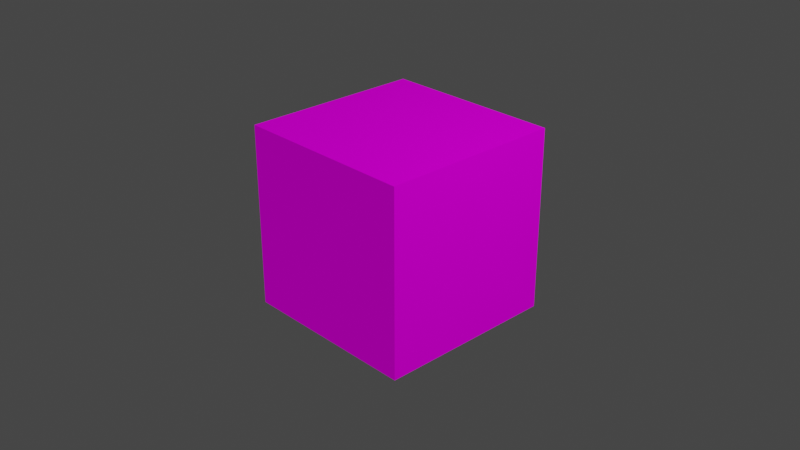 # Source: ShadowsAlchemy.blend  (saved by Blender 3.6.11; exported with 4.5.12 LTS)
import bpy
from mathutils import Matrix  # noqa: F401  (used for matrix-valued properties, if any)

bpy.ops.wm.read_factory_settings(use_empty=True)
scene = bpy.context.scene
scene.name = 'Scene'

# ---- collections
col_collection = bpy.data.collections.new('Collection'); scene.collection.children.link(col_collection)

# ---- images (referenced by path relative to the original .blend; pixels are not part of the script)
import os
ASSET_DIR = os.environ.get("B2B_ASSET_DIR", "")  # directory of the original .blend (textures are referenced by path, not embedded)
HERE = os.path.dirname(os.path.abspath(__file__))  # packed textures are extracted next to this script under _unpacked/

def load_image(name, relpath, width, height, colorspace="sRGB"):
    """Load a texture the original file referenced (path relative to the .blend, or extracted next to this script)."""
    p = next((c for c in (os.path.join(HERE, relpath), os.path.join(ASSET_DIR, relpath)) if relpath and os.path.exists(c)), "")
    if p:
        img = bpy.data.images.load(p, check_existing=True)
        img.name = name
    else:  # same state as the original file: an image datablock whose file is absent (Cycles renders it pink)
        img = bpy.data.images.new(name, width, height)
        img.source = "FILE"
        img.filepath = "//" + (relpath or name)
    img.colorspace_settings.name = colorspace
    return img
img_imphenziapixpal_attributes_png = load_image('ImphenziaPixPal_Attributes.png', 'ImphenziaPixPal_Attributes.png', 1024, 1024, 'sRGB')
img_imphenziapixpal_emission_png = load_image('ImphenziaPixPal_Emission.png', 'ImphenziaPixPal_Emission.png', 1024, 1024, 'sRGB')
img_imphenziapixpal_basecolor_png = load_image('ImphenziaPixPal_BaseColor.png', 'ImphenziaPixPal_BaseColor.png', 1024, 1024, 'sRGB')

# ---- materials (node trees are filled in below, after node groups)
mat_material_001 = bpy.data.materials.new('Material.001')
mat_material_001.alpha_threshold = 0.0
mat_material_001.use_transparent_shadow = False
mat_material_001.roughness = 0.5
mat_material_001.line_color = (0.0, 0.0, 0.0, 1.0)

# ---- node groups
ng_armory_pbr_001 = bpy.data.node_groups.new('Armory PBR.001', 'ShaderNodeTree')
_s = ng_armory_pbr_001.interface.new_socket(name='Surface', in_out='OUTPUT', socket_type='NodeSocketShader')
_s = ng_armory_pbr_001.interface.new_socket(name='Displacement', in_out='OUTPUT', socket_type='NodeSocketFloat')
_s = ng_armory_pbr_001.interface.new_socket(name='Base Color', in_out='INPUT', socket_type='NodeSocketColor')
_s.default_value = (0.8, 0.8, 0.8, 1.0)
_s = ng_armory_pbr_001.interface.new_socket(name='Opacity', in_out='INPUT', socket_type='NodeSocketFloat')
_s.default_value = 1.0
_s.min_value = 0.0
_s.max_value = 1.0
_s = ng_armory_pbr_001.interface.new_socket(name='Occlusion', in_out='INPUT', socket_type='NodeSocketFloat')
_s.default_value = 1.0
_s.min_value = 0.0
_s.max_value = 1.0
_s = ng_armory_pbr_001.interface.new_socket(name='Roughness', in_out='INPUT', socket_type='NodeSocketFloat')
_s.default_value = 0.1
_s.min_value = 0.0
_s.max_value = 1.0
_s = ng_armory_pbr_001.interface.new_socket(name='Metallic', in_out='INPUT', socket_type='NodeSocketFloat')
_s.min_value = 0.0
_s.max_value = 1.0
_s = ng_armory_pbr_001.interface.new_socket(name='Normal Map', in_out='INPUT', socket_type='NodeSocketColor')
_s.default_value = (0.5, 0.5, 1.0, 1.0)
_s = ng_armory_pbr_001.interface.new_socket(name='Emission', in_out='INPUT', socket_type='NodeSocketFloat')
_s.min_value = 0.0
_s.max_value = 100.0
_s = ng_armory_pbr_001.interface.new_socket(name='Height', in_out='INPUT', socket_type='NodeSocketFloat')
_s.min_value = 0.0
_s.max_value = 1.0
_s = ng_armory_pbr_001.interface.new_socket(name='Subsurface', in_out='INPUT', socket_type='NodeSocketFloat')
_s.min_value = 0.0
_s.max_value = 1.0
_N = ng_armory_pbr_001.nodes; _L = ng_armory_pbr_001.links
n0 = _N.new('ShaderNodeMix'); n0.name = 'Mix'; n0.location = (-970, 21)
n0.data_type = 'RGBA'
n0.blend_type = 'MULTIPLY'
n0.inputs[0].default_value = 1.0
n1 = _N.new('NodeGroupInput'); n1.name = 'Group Input'; n1.location = (-1317, -92)
n1.width = 152
n2 = _N.new('ShaderNodeMixShader'); n2.name = 'Mix Shader'; n2.location = (-438, -318)
n3 = _N.new('ShaderNodeEmission'); n3.name = 'Emission'; n3.location = (-721, -589)
n4 = _N.new('ShaderNodeBsdfPrincipled'); n4.name = 'Principled BSDF'; n4.location = (-744, -47)
n4.width = 185
n4.subsurface_method = 'BURLEY'
n4.inputs[3].default_value = 1.45
n4.inputs[8].default_value = 1.0
n4.inputs[9].default_value = (1.0, 1.0, 1.0)
n4.inputs[27].default_value = (0.0, 0.0, 0.0, 1.0)
n4.inputs[28].default_value = 1.0
n5 = _N.new('ShaderNodeNormalMap'); n5.name = 'Normal Map'; n5.location = (-1079, -425)
n6 = _N.new('NodeGroupOutput'); n6.name = 'Group Output'; n6.location = (-21, -242)
n6.width = 158
n7 = _N.new('ShaderNodeMixShader'); n7.name = 'Mix Shader.001'; n7.location = (-255, -71)
n8 = _N.new('ShaderNodeBsdfTransparent'); n8.name = 'Transparent BSDF'; n8.location = (-444, -142)
n9 = _N.new('ShaderNodeMix'); n9.name = 'Mix.001'; n9.location = (-914, -167)
n9.data_type = 'RGBA'
n9.inputs[7].default_value = (0.7, 0.1, 0.1, 1.0)
_L.new(n1.outputs[3], n4.inputs[2])
_L.new(n1.outputs[4], n4.inputs[1])
_L.new(n1.outputs[7], n6.inputs[1])
_L.new(n1.outputs[2], n0.inputs[7])
_L.new(n1.outputs[0], n0.inputs[6])
_L.new(n1.outputs[6], n2.inputs[0])
_L.new(n1.outputs[0], n3.inputs[0])
_L.new(n3.outputs[0], n2.inputs[2])
_L.new(n4.outputs[0], n2.inputs[1])
_L.new(n1.outputs[5], n5.inputs[1])
_L.new(n5.outputs[0], n4.inputs[5])
_L.new(n1.outputs[1], n7.inputs[0])
_L.new(n8.outputs[0], n7.inputs[1])
_L.new(n2.outputs[0], n7.inputs[2])
_L.new(n7.outputs[0], n6.inputs[0])
_L.new(n0.outputs[2], n9.inputs[6])
_L.new(n1.outputs[8], n9.inputs[0])
_L.new(n1.outputs[8], n4.inputs[10])
_L.new(n9.outputs[2], n4.inputs[0])
n6.is_active_output = True

# ---- material node trees
mat_material_001.use_nodes = True; mat_material_001.node_tree.nodes.clear()
_N = mat_material_001.node_tree.nodes; _L = mat_material_001.node_tree.links
n0 = _N.new('ShaderNodeMath'); n0.name = 'Math.001'; n0.location = (-499, 118)
n0.operation = 'SUBTRACT'
n0.inputs[0].default_value = 1.0
n1 = _N.new('ShaderNodeTexCoord'); n1.name = 'Texture Coordinate'; n1.location = (-1538, 453)
n1.width = 163
n2 = _N.new('ShaderNodeSeparateXYZ'); n2.name = 'Separate XYZ'; n2.location = (-1314, 480)
n3 = _N.new('ShaderNodeTexImage'); n3.name = 'Image Texture.002'; n3.location = (-1974, 82)
n3.width = 338
n3.image = img_imphenziapixpal_attributes_png
n3.interpolation = 'Closest'
n4 = _N.new('ShaderNodeValue'); n4.name = 'Value'; n4.location = (-1885, -381)
n4.outputs[0].default_value = 0.0
n5 = _N.new('ShaderNodeMath'); n5.name = 'Math.003'; n5.location = (-1696, -299)
n5.operation = 'DIVIDE'
n5.inputs[1].default_value = 36.0
n6 = _N.new('ShaderNodeSeparateColor'); n6.name = 'Separate Color'; n6.location = (-1526, 182)
n7 = _N.new('ShaderNodeMath'); n7.name = 'Math'; n7.location = (-1058, 345)
n7.operation = 'SUBTRACT'
n8 = _N.new('ShaderNodeMath'); n8.name = 'Math.002'; n8.location = (-1250, -56)
n8.operation = 'MULTIPLY'
n9 = _N.new('ShaderNodeTexImage'); n9.name = 'Image Texture.001'; n9.location = (-531, -98)
n9.width = 376
n9.image = img_imphenziapixpal_emission_png
n9.interpolation = 'Closest'
n10 = _N.new('ShaderNodeCombineXYZ'); n10.name = 'Combine XYZ'; n10.location = (-879, 508)
n11 = _N.new('ShaderNodeTexImage'); n11.name = 'Image Texture'; n11.location = (-387, 472)
n11.image = img_imphenziapixpal_basecolor_png
n11.interpolation = 'Closest'
n12 = _N.new('ShaderNodeGroup'); n12.name = 'Group'; n12.location = (20, 333)
n12.width = 214
n12.node_tree = ng_armory_pbr_001
n12.inputs[1].default_value = 1.0
n12.inputs[2].default_value = 1.0
n12.inputs[5].default_value = (0.5, 0.5, 1.0, 1.0)
n12.inputs[7].default_value = 0.0
n12.inputs[8].default_value = 0.0
n13 = _N.new('ShaderNodeOutputMaterial'); n13.name = 'Material Output'; n13.location = (281, 358)
_L.new(n1.outputs[2], n2.inputs[0])
_L.new(n10.outputs[0], n11.inputs[0])
_L.new(n2.outputs[0], n10.inputs[0])
_L.new(n2.outputs[1], n7.inputs[0])
_L.new(n7.outputs[0], n10.inputs[1])
_L.new(n2.outputs[2], n10.inputs[2])
_L.new(n3.outputs[0], n6.inputs[0])
_L.new(n6.outputs[0], n12.inputs[4])
_L.new(n6.outputs[1], n0.inputs[1])
_L.new(n0.outputs[0], n12.inputs[3])
_L.new(n4.outputs[0], n5.inputs[0])
_L.new(n5.outputs[0], n8.inputs[0])
_L.new(n6.outputs[2], n8.inputs[1])
_L.new(n8.outputs[0], n7.inputs[1])
_L.new(n9.outputs[0], n12.inputs[6])
_L.new(n10.outputs[0], n9.inputs[0])
_L.new(n11.outputs[0], n12.inputs[0])
_L.new(n12.outputs[0], n13.inputs[0])
n13.is_active_output = True

# ---- world
world_world = bpy.data.worlds.new('World'); scene.world = world_world
world_world.use_nodes = True; world_world.node_tree.nodes.clear()
_N = world_world.node_tree.nodes; _L = world_world.node_tree.links
n0 = _N.new('ShaderNodeOutputWorld'); n0.name = 'World Output'; n0.location = (300, 300)
n1 = _N.new('ShaderNodeBackground'); n1.name = 'Background'; n1.location = (10, 300)
n1.inputs[0].default_value = (0.05088, 0.05088, 0.05088, 1.0)
_L.new(n1.outputs[0], n0.inputs[0])
n0.is_active_output = True
world_world.color = (0.05088, 0.05088, 0.05088)
world_world.use_sun_shadow = False
world_world.sun_shadow_jitter_overblur = 0.0

# ---- cameras
cam_camera = bpy.data.cameras.new('Camera')
cam_camera.clip_end = 100.0
cam_camera.ortho_scale = 7.314

# ---- lights
light_light = bpy.data.lights.new('Light', 'POINT')
light_light.transmission_factor = 0.0
light_light.energy = 1000.0
light_light.shadow_soft_size = 0.1
light_light.shadow_maximum_resolution = 0.006
light_light.use_absolute_resolution = True

# ---- meshes
me_cube = bpy.data.meshes.new('Cube')
me_cube.from_pydata([(1.0, 1.0, 1.0), (1.0, 1.0, -1.0), (1.0, -1.0, 1.0), (1.0, -1.0, -1.0), (-1.0, 1.0, 1.0), (-1.0, 1.0, -1.0), (-1.0, -1.0, 1.0), (-1.0, -1.0, -1.0)], [], [(0, 4, 6, 2), (3, 2, 6, 7), (7, 6, 4, 5), (5, 1, 3, 7), (1, 0, 2, 3), (5, 4, 0, 1)])
_uv = me_cube.uv_layers.new(name='UVMap')
_uv.uv.foreach_set('vector', [0.3712, 0.7535, 0.3712, 0.7535, 0.3712, 0.7535, 0.3712, 0.7535, 0.3712, 0.7535, 0.3712, 0.7535, 0.3712, 0.7535, 0.3712, 0.7535, 0.3712, 0.7535, 0.3712, 0.7535, 0.3712, 0.7535, 0.3712, 0.7535, 0.3712, 0.7535, 0.3712, 0.7535, 0.3712, 0.7535, 0.3712, 0.7535, 0.3712, 0.7535, 0.3712, 0.7535, 0.3712, 0.7535, 0.3712, 0.7535, 0.3712, 0.7535, 0.3712, 0.7535, 0.3712, 0.7535, 0.3712, 0.7535])
me_cube.materials.append(mat_material_001)
me_cube.use_mirror_vertex_groups = False
me_cube.update()

# ---- objects
ob_cube = bpy.data.objects.new('Cube', me_cube)
ob_light = bpy.data.objects.new('Light', light_light)
ob_camera = bpy.data.objects.new('Camera', cam_camera)

# ---- transforms, parenting, visibility, modifiers, constraints
ob_cube.location = (0.0, 0.0, 0.0)
ob_cube.lock_rotations_4d = False
ob_cube.empty_display_type = 'ARROWS'
ob_cube.lineart.crease_threshold = 0.0
ob_light.location = (4.076, 1.005, 5.904)
ob_light.rotation_euler = (0.6503, 0.05522, 1.866)
ob_light.lock_rotations_4d = False
ob_light.empty_display_type = 'ARROWS'
ob_light.color = (0.0, 0.0, 0.0, 0.0)
ob_light.lineart.crease_threshold = 0.0
ob_camera.location = (7.359, -6.926, 4.958)
ob_camera.rotation_euler = (1.109, 0.0, 0.8149)
ob_camera.lock_rotations_4d = False
ob_camera.empty_display_type = 'ARROWS'
ob_camera.color = (0.0, 0.0, 0.0, 0.0)
ob_camera.display_type = 'WIRE'
ob_camera.lineart.crease_threshold = 0.0

# ---- collection membership
col_collection.objects.link(ob_cube)
col_collection.objects.link(ob_light)
col_collection.objects.link(ob_camera)

# ---- scene / render settings (as saved in the file)
scene.camera = ob_camera
scene.frame_start = 1; scene.frame_end = 250; scene.frame_set(1)
scene.render.engine = 'BLENDER_EEVEE_NEXT'
scene.cycles.sampling_pattern = 'TABULATED_SOBOL'
scene.view_settings.view_transform = 'Filmic'
bpy.context.view_layer.update()
